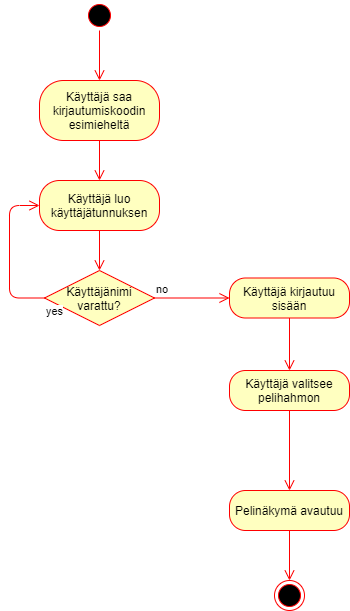

The diagram above was exported from draw.io. Its source (the exported page's mxGraphModel, read from the mxfile embedded in the PNG):
<mxGraphModel dx="782" dy="443" grid="1" gridSize="10" guides="1" tooltips="1" connect="1" arrows="1" fold="1" page="1" pageScale="1" pageWidth="850" pageHeight="1100" math="0" shadow="0">
  <root>
    <mxCell id="0" />
    <mxCell id="1" parent="0" />
    <mxCell id="dIqqRLyq7Y5rCs4dWVEA-5" value="" style="edgeStyle=orthogonalEdgeStyle;html=1;verticalAlign=bottom;endArrow=open;endSize=8;strokeColor=#ff0000;" edge="1" parent="1">
      <mxGeometry relative="1" as="geometry">
        <mxPoint x="190" y="140" as="targetPoint" />
        <mxPoint x="190" y="140" as="sourcePoint" />
      </mxGeometry>
    </mxCell>
    <mxCell id="dIqqRLyq7Y5rCs4dWVEA-6" value="" style="ellipse;html=1;shape=startState;fillColor=#000000;strokeColor=#ff0000;" vertex="1" parent="1">
      <mxGeometry x="175" y="30" width="30" height="30" as="geometry" />
    </mxCell>
    <mxCell id="dIqqRLyq7Y5rCs4dWVEA-7" value="" style="edgeStyle=orthogonalEdgeStyle;html=1;verticalAlign=bottom;endArrow=open;endSize=8;strokeColor=#ff0000;entryX=0.5;entryY=0;entryDx=0;entryDy=0;" edge="1" source="dIqqRLyq7Y5rCs4dWVEA-6" parent="1" target="dIqqRLyq7Y5rCs4dWVEA-8">
      <mxGeometry relative="1" as="geometry">
        <mxPoint x="190" y="140" as="targetPoint" />
      </mxGeometry>
    </mxCell>
    <mxCell id="dIqqRLyq7Y5rCs4dWVEA-8" value="Käyttäjä saa kirjautumiskoodin esimieheltä" style="rounded=1;whiteSpace=wrap;html=1;arcSize=40;fontColor=#000000;fillColor=#ffffc0;strokeColor=#ff0000;" vertex="1" parent="1">
      <mxGeometry x="130" y="110" width="120" height="60" as="geometry" />
    </mxCell>
    <mxCell id="dIqqRLyq7Y5rCs4dWVEA-9" value="" style="edgeStyle=orthogonalEdgeStyle;html=1;verticalAlign=bottom;endArrow=open;endSize=8;strokeColor=#ff0000;entryX=0.5;entryY=0;entryDx=0;entryDy=0;" edge="1" source="dIqqRLyq7Y5rCs4dWVEA-8" parent="1" target="dIqqRLyq7Y5rCs4dWVEA-12">
      <mxGeometry relative="1" as="geometry">
        <mxPoint x="190" y="250" as="targetPoint" />
      </mxGeometry>
    </mxCell>
    <mxCell id="dIqqRLyq7Y5rCs4dWVEA-12" value="Käyttäjä luo käyttäjätunnuksen" style="rounded=1;whiteSpace=wrap;html=1;arcSize=40;fontColor=#000000;fillColor=#ffffc0;strokeColor=#ff0000;" vertex="1" parent="1">
      <mxGeometry x="130" y="210" width="120" height="50" as="geometry" />
    </mxCell>
    <mxCell id="dIqqRLyq7Y5rCs4dWVEA-13" value="" style="edgeStyle=orthogonalEdgeStyle;html=1;verticalAlign=bottom;endArrow=open;endSize=8;strokeColor=#ff0000;entryX=0.5;entryY=0;entryDx=0;entryDy=0;" edge="1" source="dIqqRLyq7Y5rCs4dWVEA-12" parent="1" target="dIqqRLyq7Y5rCs4dWVEA-14">
      <mxGeometry relative="1" as="geometry">
        <mxPoint x="190" y="370" as="targetPoint" />
      </mxGeometry>
    </mxCell>
    <mxCell id="dIqqRLyq7Y5rCs4dWVEA-14" value="Käyttäjänimi varattu?" style="rhombus;whiteSpace=wrap;html=1;fillColor=#ffffc0;strokeColor=#ff0000;" vertex="1" parent="1">
      <mxGeometry x="135" y="300" width="110" height="55" as="geometry" />
    </mxCell>
    <mxCell id="dIqqRLyq7Y5rCs4dWVEA-15" value="no" style="edgeStyle=orthogonalEdgeStyle;html=1;align=left;verticalAlign=bottom;endArrow=open;endSize=8;strokeColor=#ff0000;entryX=0;entryY=0.5;entryDx=0;entryDy=0;" edge="1" source="dIqqRLyq7Y5rCs4dWVEA-14" parent="1" target="dIqqRLyq7Y5rCs4dWVEA-17">
      <mxGeometry x="-1" relative="1" as="geometry">
        <mxPoint x="350" y="415" as="targetPoint" />
      </mxGeometry>
    </mxCell>
    <mxCell id="dIqqRLyq7Y5rCs4dWVEA-16" value="yes" style="edgeStyle=orthogonalEdgeStyle;html=1;align=left;verticalAlign=top;endArrow=open;endSize=8;strokeColor=#ff0000;entryX=0;entryY=0.5;entryDx=0;entryDy=0;exitX=0;exitY=0.5;exitDx=0;exitDy=0;" edge="1" source="dIqqRLyq7Y5rCs4dWVEA-14" parent="1" target="dIqqRLyq7Y5rCs4dWVEA-12">
      <mxGeometry x="-1" relative="1" as="geometry">
        <mxPoint x="210" y="495" as="targetPoint" />
        <Array as="points">
          <mxPoint x="100" y="328" />
          <mxPoint x="100" y="235" />
        </Array>
      </mxGeometry>
    </mxCell>
    <mxCell id="dIqqRLyq7Y5rCs4dWVEA-17" value="Käyttäjä kirjautuu sisään" style="rounded=1;whiteSpace=wrap;html=1;arcSize=40;fontColor=#000000;fillColor=#ffffc0;strokeColor=#ff0000;" vertex="1" parent="1">
      <mxGeometry x="320" y="307.5" width="120" height="40" as="geometry" />
    </mxCell>
    <mxCell id="dIqqRLyq7Y5rCs4dWVEA-18" value="" style="edgeStyle=orthogonalEdgeStyle;html=1;verticalAlign=bottom;endArrow=open;endSize=8;strokeColor=#ff0000;entryX=0.5;entryY=0;entryDx=0;entryDy=0;" edge="1" source="dIqqRLyq7Y5rCs4dWVEA-17" parent="1" target="dIqqRLyq7Y5rCs4dWVEA-19">
      <mxGeometry relative="1" as="geometry">
        <mxPoint x="380" y="420" as="targetPoint" />
      </mxGeometry>
    </mxCell>
    <mxCell id="dIqqRLyq7Y5rCs4dWVEA-19" value="Käyttäjä valitsee pelihahmon" style="rounded=1;whiteSpace=wrap;html=1;arcSize=40;fontColor=#000000;fillColor=#ffffc0;strokeColor=#ff0000;" vertex="1" parent="1">
      <mxGeometry x="320" y="400" width="120" height="40" as="geometry" />
    </mxCell>
    <mxCell id="dIqqRLyq7Y5rCs4dWVEA-20" value="" style="edgeStyle=orthogonalEdgeStyle;html=1;verticalAlign=bottom;endArrow=open;endSize=8;strokeColor=#ff0000;entryX=0.5;entryY=0;entryDx=0;entryDy=0;" edge="1" source="dIqqRLyq7Y5rCs4dWVEA-19" parent="1" target="dIqqRLyq7Y5rCs4dWVEA-21">
      <mxGeometry relative="1" as="geometry">
        <mxPoint x="380" y="500" as="targetPoint" />
      </mxGeometry>
    </mxCell>
    <mxCell id="dIqqRLyq7Y5rCs4dWVEA-21" value="Pelinäkymä avautuu" style="rounded=1;whiteSpace=wrap;html=1;arcSize=40;fontColor=#000000;fillColor=#ffffc0;strokeColor=#ff0000;" vertex="1" parent="1">
      <mxGeometry x="320" y="520" width="120" height="40" as="geometry" />
    </mxCell>
    <mxCell id="dIqqRLyq7Y5rCs4dWVEA-22" value="" style="edgeStyle=orthogonalEdgeStyle;html=1;verticalAlign=bottom;endArrow=open;endSize=8;strokeColor=#ff0000;entryX=0.5;entryY=0;entryDx=0;entryDy=0;" edge="1" source="dIqqRLyq7Y5rCs4dWVEA-21" parent="1" target="dIqqRLyq7Y5rCs4dWVEA-23">
      <mxGeometry relative="1" as="geometry">
        <mxPoint x="380" y="620" as="targetPoint" />
      </mxGeometry>
    </mxCell>
    <mxCell id="dIqqRLyq7Y5rCs4dWVEA-23" value="" style="ellipse;html=1;shape=endState;fillColor=#000000;strokeColor=#ff0000;" vertex="1" parent="1">
      <mxGeometry x="365" y="610" width="30" height="30" as="geometry" />
    </mxCell>
  </root>
</mxGraphModel>